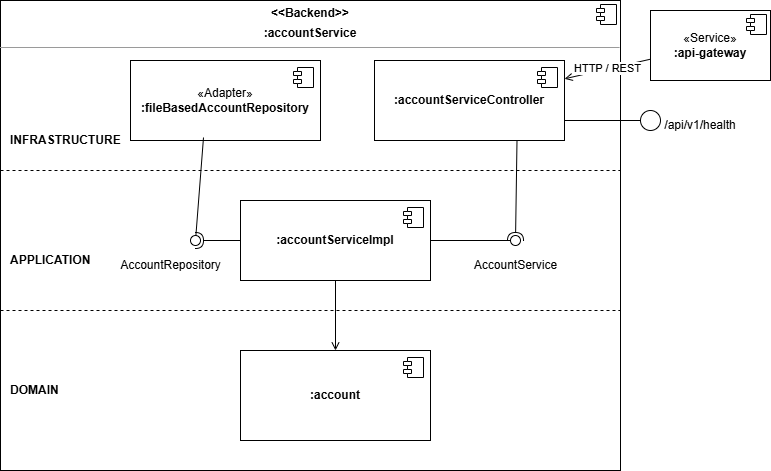

The diagram above was exported from draw.io. Its source (the exported page's mxGraphModel, read from the mxfile embedded in the PNG):
<mxGraphModel dx="1414" dy="743" grid="1" gridSize="10" guides="1" tooltips="1" connect="1" arrows="1" fold="1" page="1" pageScale="1" pageWidth="827" pageHeight="1169" math="0" shadow="0">
  <root>
    <mxCell id="0" />
    <mxCell id="1" parent="0" />
    <mxCell id="J__q_rnkNnbvd9Lc-E0--1" parent="1" style="align=left;overflow=fill;html=1;dropTarget=0;whiteSpace=wrap;verticalAlign=top;" value="&lt;p style=&quot;margin:0px;margin-top:6px;text-align:center;&quot;&gt;&lt;b&gt;&amp;lt;&amp;lt;Backend&amp;gt;&amp;gt;&lt;/b&gt;&lt;/p&gt;&lt;p style=&quot;margin:0px;margin-top:6px;text-align:center;&quot;&gt;&lt;b&gt;:accountService&lt;/b&gt;&lt;/p&gt;&lt;hr size=&quot;1&quot;&gt;" vertex="1">
      <mxGeometry height="470" width="620" x="40" y="120" as="geometry" />
    </mxCell>
    <mxCell id="J__q_rnkNnbvd9Lc-E0--2" parent="J__q_rnkNnbvd9Lc-E0--1" style="shape=component;jettyWidth=8;jettyHeight=4;" value="" vertex="1">
      <mxGeometry height="20" relative="1" width="20" x="1" as="geometry">
        <mxPoint x="-24" y="4" as="offset" />
      </mxGeometry>
    </mxCell>
    <mxCell id="J__q_rnkNnbvd9Lc-E0--3" edge="1" parent="1" style="endArrow=none;dashed=1;html=1;rounded=0;">
      <mxGeometry relative="1" as="geometry">
        <mxPoint x="40" y="290" as="sourcePoint" />
        <mxPoint x="660" y="290" as="targetPoint" />
      </mxGeometry>
    </mxCell>
    <mxCell id="J__q_rnkNnbvd9Lc-E0--4" edge="1" parent="1" style="endArrow=none;dashed=1;html=1;rounded=0;">
      <mxGeometry relative="1" as="geometry">
        <mxPoint x="40" y="430" as="sourcePoint" />
        <mxPoint x="660" y="430" as="targetPoint" />
      </mxGeometry>
    </mxCell>
    <mxCell id="J__q_rnkNnbvd9Lc-E0--5" parent="1" style="text;html=1;align=left;verticalAlign=middle;fontStyle=1;" value="INFRASTRUCTURE" vertex="1">
      <mxGeometry height="20" width="120" x="48" y="250" as="geometry" />
    </mxCell>
    <mxCell id="J__q_rnkNnbvd9Lc-E0--6" parent="1" style="text;html=1;align=left;verticalAlign=middle;fontStyle=1;" value="APPLICATION" vertex="1">
      <mxGeometry height="20" width="120" x="48" y="370" as="geometry" />
    </mxCell>
    <mxCell id="J__q_rnkNnbvd9Lc-E0--7" parent="1" style="text;html=1;align=left;verticalAlign=middle;fontStyle=1;" value="DOMAIN" vertex="1">
      <mxGeometry height="20" width="120" x="48" y="500" as="geometry" />
    </mxCell>
    <mxCell id="J__q_rnkNnbvd9Lc-E0--8" parent="1" style="html=1;whiteSpace=wrap;fontColor=#000000;" value="«Adapter»&lt;br&gt;&lt;b&gt;:fileBasedAccountRepository&lt;/b&gt;" vertex="1">
      <mxGeometry height="80" width="190" x="170" y="180" as="geometry" />
    </mxCell>
    <mxCell id="J__q_rnkNnbvd9Lc-E0--9" parent="J__q_rnkNnbvd9Lc-E0--8" style="shape=module;jettyWidth=8;jettyHeight=4;" value="" vertex="1">
      <mxGeometry height="20" relative="1" width="20" x="1" as="geometry">
        <mxPoint x="-27" y="7" as="offset" />
      </mxGeometry>
    </mxCell>
    <mxCell id="J__q_rnkNnbvd9Lc-E0--10" parent="1" style="html=1;whiteSpace=wrap;fontColor=#000000;" value="&lt;b&gt;:accountServiceController&lt;/b&gt;" vertex="1">
      <mxGeometry height="80" width="190" x="414" y="180" as="geometry" />
    </mxCell>
    <mxCell id="J__q_rnkNnbvd9Lc-E0--11" parent="J__q_rnkNnbvd9Lc-E0--10" style="shape=module;jettyWidth=8;jettyHeight=4;" value="" vertex="1">
      <mxGeometry height="20" relative="1" width="20" x="1" as="geometry">
        <mxPoint x="-27" y="7" as="offset" />
      </mxGeometry>
    </mxCell>
    <mxCell id="J__q_rnkNnbvd9Lc-E0--12" parent="1" style="html=1;whiteSpace=wrap;fontColor=#000000;" value="&lt;b&gt;:accountServiceImpl&lt;/b&gt;" vertex="1">
      <mxGeometry height="80" width="190" x="280" y="320" as="geometry" />
    </mxCell>
    <mxCell id="J__q_rnkNnbvd9Lc-E0--13" parent="J__q_rnkNnbvd9Lc-E0--12" style="shape=module;jettyWidth=8;jettyHeight=4;" value="" vertex="1">
      <mxGeometry height="20" relative="1" width="20" x="1" as="geometry">
        <mxPoint x="-27" y="7" as="offset" />
      </mxGeometry>
    </mxCell>
    <mxCell id="J__q_rnkNnbvd9Lc-E0--14" parent="1" style="ellipse;whiteSpace=wrap;html=1;align=center;aspect=fixed;fillColor=none;strokeColor=none;resizable=0;points=[];outlineConnect=1;" value="" vertex="1">
      <mxGeometry height="10" width="10" x="195" y="355" as="geometry" />
    </mxCell>
    <mxCell id="J__q_rnkNnbvd9Lc-E0--15" parent="1" style="text;html=1;align=center;verticalAlign=middle;" value="AccountRepository" vertex="1">
      <mxGeometry height="20" width="120" x="150" y="375" as="geometry" />
    </mxCell>
    <mxCell id="J__q_rnkNnbvd9Lc-E0--16" parent="1" style="text;html=1;align=center;verticalAlign=middle;" value="AccountService" vertex="1">
      <mxGeometry height="20" width="120" x="495" y="375" as="geometry" />
    </mxCell>
    <mxCell id="J__q_rnkNnbvd9Lc-E0--17" parent="1" style="html=1;whiteSpace=wrap;fontColor=#000000;" value="&lt;b&gt;:account&lt;/b&gt;&lt;font style=&quot;font-size:9px&quot;&gt;&lt;br&gt;&lt;/font&gt;" vertex="1">
      <mxGeometry height="90" width="190" x="280" y="470" as="geometry" />
    </mxCell>
    <mxCell id="J__q_rnkNnbvd9Lc-E0--18" parent="J__q_rnkNnbvd9Lc-E0--17" style="shape=module;jettyWidth=8;jettyHeight=4;" value="" vertex="1">
      <mxGeometry height="20" relative="1" width="20" x="1" as="geometry">
        <mxPoint x="-27" y="7" as="offset" />
      </mxGeometry>
    </mxCell>
    <mxCell id="J__q_rnkNnbvd9Lc-E0--19" parent="1" style="html=1;whiteSpace=wrap;fontColor=#000000;" value="«Service»&lt;br&gt;&lt;b&gt;:api-gateway&lt;/b&gt;" vertex="1">
      <mxGeometry height="70" width="120" x="690" y="130" as="geometry" />
    </mxCell>
    <mxCell id="J__q_rnkNnbvd9Lc-E0--20" parent="J__q_rnkNnbvd9Lc-E0--19" style="shape=component;jettyWidth=8;jettyHeight=4;" value="" vertex="1">
      <mxGeometry height="20" relative="1" width="20" x="1" as="geometry">
        <mxPoint x="-24" y="4" as="offset" />
      </mxGeometry>
    </mxCell>
    <mxCell id="J__q_rnkNnbvd9Lc-E0--21" edge="1" parent="1" source="J__q_rnkNnbvd9Lc-E0--19" style="endArrow=open;html=1;rounded=0;" target="J__q_rnkNnbvd9Lc-E0--10" value="HTTP / REST">
      <mxGeometry relative="1" as="geometry" />
    </mxCell>
    <mxCell id="J__q_rnkNnbvd9Lc-E0--22" edge="1" parent="1" source="J__q_rnkNnbvd9Lc-E0--12" style="endArrow=open;html=1;rounded=0;exitX=0.5;exitY=1;exitDx=0;exitDy=0;entryX=0.5;entryY=0;entryDx=0;entryDy=0;" target="J__q_rnkNnbvd9Lc-E0--17">
      <mxGeometry relative="1" as="geometry" />
    </mxCell>
    <mxCell id="J__q_rnkNnbvd9Lc-E0--23" edge="1" parent="1" source="J__q_rnkNnbvd9Lc-E0--12" style="rounded=0;orthogonalLoop=1;jettySize=auto;html=1;endArrow=halfCircle;endFill=0;endSize=6;strokeWidth=1;sketch=0;exitX=0;exitY=0.5;exitDx=0;exitDy=0;" target="J__q_rnkNnbvd9Lc-E0--25" value="">
      <mxGeometry relative="1" as="geometry">
        <mxPoint x="230" y="355" as="sourcePoint" />
      </mxGeometry>
    </mxCell>
    <mxCell id="J__q_rnkNnbvd9Lc-E0--24" edge="1" parent="1" style="rounded=0;orthogonalLoop=1;jettySize=auto;html=1;endArrow=oval;endFill=0;sketch=0;sourcePerimeterSpacing=0;targetPerimeterSpacing=0;endSize=10;" target="J__q_rnkNnbvd9Lc-E0--25" value="">
      <mxGeometry relative="1" as="geometry">
        <mxPoint x="243" y="257" as="sourcePoint" />
      </mxGeometry>
    </mxCell>
    <mxCell id="J__q_rnkNnbvd9Lc-E0--25" parent="1" style="ellipse;whiteSpace=wrap;html=1;align=center;aspect=fixed;fillColor=none;strokeColor=none;resizable=0;perimeter=centerPerimeter;rotatable=0;allowArrows=0;points=[];outlineConnect=1;" value="" vertex="1">
      <mxGeometry height="10" width="10" x="230" y="355" as="geometry" />
    </mxCell>
    <mxCell id="J__q_rnkNnbvd9Lc-E0--26" parent="1" style="ellipse;whiteSpace=wrap;html=1;align=center;aspect=fixed;fillColor=none;strokeColor=none;resizable=0;perimeter=centerPerimeter;rotatable=0;allowArrows=0;points=[];outlineConnect=1;" value="" vertex="1">
      <mxGeometry height="10" width="10" x="560" y="355" as="geometry" />
    </mxCell>
    <mxCell id="J__q_rnkNnbvd9Lc-E0--27" edge="1" parent="1" source="J__q_rnkNnbvd9Lc-E0--10" style="rounded=0;orthogonalLoop=1;jettySize=auto;html=1;endArrow=halfCircle;endFill=0;endSize=6;strokeWidth=1;sketch=0;exitX=0.75;exitY=1;exitDx=0;exitDy=0;" target="J__q_rnkNnbvd9Lc-E0--29" value="">
      <mxGeometry relative="1" as="geometry">
        <mxPoint x="550" y="355" as="sourcePoint" />
      </mxGeometry>
    </mxCell>
    <mxCell id="J__q_rnkNnbvd9Lc-E0--28" edge="1" parent="1" source="J__q_rnkNnbvd9Lc-E0--12" style="rounded=0;orthogonalLoop=1;jettySize=auto;html=1;endArrow=oval;endFill=0;sketch=0;sourcePerimeterSpacing=0;targetPerimeterSpacing=0;endSize=10;" target="J__q_rnkNnbvd9Lc-E0--29" value="">
      <mxGeometry relative="1" as="geometry">
        <mxPoint x="510" y="355" as="sourcePoint" />
      </mxGeometry>
    </mxCell>
    <mxCell id="J__q_rnkNnbvd9Lc-E0--29" parent="1" style="ellipse;whiteSpace=wrap;html=1;align=center;aspect=fixed;fillColor=none;strokeColor=none;resizable=0;perimeter=centerPerimeter;rotatable=0;allowArrows=0;points=[];outlineConnect=1;" value="" vertex="1">
      <mxGeometry height="10" width="10" x="550" y="355" as="geometry" />
    </mxCell>
    <mxCell id="J__q_rnkNnbvd9Lc-E0--30" edge="1" parent="1" source="J__q_rnkNnbvd9Lc-E0--10" style="endArrow=none;html=1;rounded=0;exitX=1;exitY=0.75;exitDx=0;exitDy=0;" value="">
      <mxGeometry height="50" relative="1" width="50" as="geometry">
        <mxPoint x="620" y="260" as="sourcePoint" />
        <mxPoint x="680" y="240" as="targetPoint" />
      </mxGeometry>
    </mxCell>
    <mxCell id="J__q_rnkNnbvd9Lc-E0--31" parent="1" style="ellipse;whiteSpace=wrap;html=1;aspect=fixed;" value="" vertex="1">
      <mxGeometry height="20" width="20" x="680" y="230" as="geometry" />
    </mxCell>
    <mxCell id="J__q_rnkNnbvd9Lc-E0--32" parent="1" style="text;html=1;whiteSpace=wrap;strokeColor=none;fillColor=none;align=center;verticalAlign=middle;rounded=0;" value="/api/v1/health" vertex="1">
      <mxGeometry height="30" width="60" x="710" y="230" as="geometry" />
    </mxCell>
  </root>
</mxGraphModel>